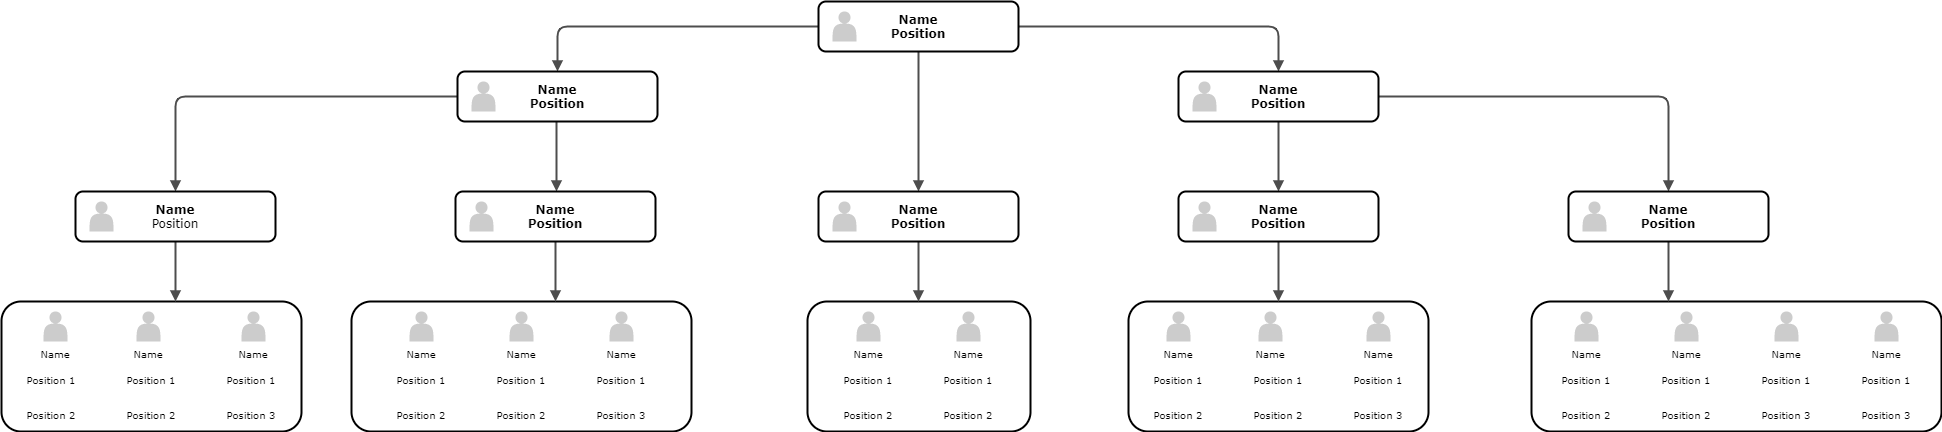

The diagram above was exported from draw.io. Its source (the exported page's mxGraphModel, read from the mxfile embedded in the PNG):
<mxGraphModel dx="1408" dy="699" grid="1" gridSize="10" guides="1" tooltips="1" connect="1" arrows="1" fold="1" page="1" pageScale="1" pageWidth="1100" pageHeight="850" background="#ffffff" math="0" shadow="0">
  <root>
    <mxCell id="0" />
    <mxCell id="1" parent="0" />
    <mxCell id="218ae93e1282097f-12" value="" style="whiteSpace=wrap;html=1;rounded=1;shadow=0;comic=0;strokeWidth=2;fontFamily=Verdana;align=center;fontSize=10;" parent="1" vertex="1">
      <mxGeometry x="70" y="440" width="300" height="130" as="geometry" />
    </mxCell>
    <mxCell id="218ae93e1282097f-13" value="Name" style="shape=actor;whiteSpace=wrap;html=1;rounded=0;shadow=0;comic=0;strokeWidth=1;fillColor=#CCCCCC;fontFamily=Verdana;align=center;strokeColor=none;labelPosition=center;verticalLabelPosition=bottom;verticalAlign=top;fontSize=10;" parent="1" vertex="1">
      <mxGeometry x="112" y="450" width="24" height="30" as="geometry" />
    </mxCell>
    <mxCell id="218ae93e1282097f-16" value="Name" style="shape=actor;whiteSpace=wrap;html=1;rounded=0;shadow=0;comic=0;strokeWidth=1;fillColor=#CCCCCC;fontFamily=Verdana;align=center;strokeColor=none;labelPosition=center;verticalLabelPosition=bottom;verticalAlign=top;fontSize=10;" parent="1" vertex="1">
      <mxGeometry x="205" y="450" width="24" height="30" as="geometry" />
    </mxCell>
    <mxCell id="218ae93e1282097f-17" value="Name" style="shape=actor;whiteSpace=wrap;html=1;rounded=0;shadow=0;comic=0;strokeWidth=1;fillColor=#CCCCCC;fontFamily=Verdana;align=center;strokeColor=none;labelPosition=center;verticalLabelPosition=bottom;verticalAlign=top;fontSize=10;" parent="1" vertex="1">
      <mxGeometry x="310" y="450" width="24" height="30" as="geometry" />
    </mxCell>
    <mxCell id="218ae93e1282097f-19" value="" style="whiteSpace=wrap;html=1;rounded=1;shadow=0;comic=0;strokeWidth=2;fontFamily=Verdana;align=center;fontSize=10;" parent="1" vertex="1">
      <mxGeometry x="420" y="440" width="340" height="130" as="geometry" />
    </mxCell>
    <mxCell id="218ae93e1282097f-21" value="Name" style="shape=actor;whiteSpace=wrap;html=1;rounded=0;shadow=0;comic=0;strokeWidth=1;fillColor=#CCCCCC;fontFamily=Verdana;align=center;strokeColor=none;labelPosition=center;verticalLabelPosition=bottom;verticalAlign=top;fontSize=10;" parent="1" vertex="1">
      <mxGeometry x="578" y="450" width="24" height="30" as="geometry" />
    </mxCell>
    <mxCell id="218ae93e1282097f-23" value="Name" style="shape=actor;whiteSpace=wrap;html=1;rounded=0;shadow=0;comic=0;strokeWidth=1;fillColor=#CCCCCC;fontFamily=Verdana;align=center;strokeColor=none;labelPosition=center;verticalLabelPosition=bottom;verticalAlign=top;fontSize=10;" parent="1" vertex="1">
      <mxGeometry x="678" y="450" width="24" height="30" as="geometry" />
    </mxCell>
    <mxCell id="218ae93e1282097f-24" value="" style="whiteSpace=wrap;html=1;rounded=1;shadow=0;comic=0;strokeWidth=2;fontFamily=Verdana;align=center;fontSize=10;" parent="1" vertex="1">
      <mxGeometry x="876" y="440" width="223" height="130" as="geometry" />
    </mxCell>
    <mxCell id="218ae93e1282097f-25" value="Name" style="shape=actor;whiteSpace=wrap;html=1;rounded=0;shadow=0;comic=0;strokeWidth=1;fillColor=#CCCCCC;fontFamily=Verdana;align=center;strokeColor=none;labelPosition=center;verticalLabelPosition=bottom;verticalAlign=top;fontSize=10;" parent="1" vertex="1">
      <mxGeometry x="925" y="450" width="24" height="30" as="geometry" />
    </mxCell>
    <mxCell id="218ae93e1282097f-27" value="Name" style="shape=actor;whiteSpace=wrap;html=1;rounded=0;shadow=0;comic=0;strokeWidth=1;fillColor=#CCCCCC;fontFamily=Verdana;align=center;strokeColor=none;labelPosition=center;verticalLabelPosition=bottom;verticalAlign=top;fontSize=10;" parent="1" vertex="1">
      <mxGeometry x="1025" y="450" width="24" height="30" as="geometry" />
    </mxCell>
    <mxCell id="218ae93e1282097f-29" value="" style="whiteSpace=wrap;html=1;rounded=1;shadow=0;comic=0;strokeWidth=2;fontFamily=Verdana;align=center;fontSize=10;" parent="1" vertex="1">
      <mxGeometry x="1197" y="440" width="300" height="130" as="geometry" />
    </mxCell>
    <mxCell id="218ae93e1282097f-34" value="" style="whiteSpace=wrap;html=1;rounded=1;shadow=0;comic=0;strokeWidth=2;fontFamily=Verdana;align=center;fontSize=10;" parent="1" vertex="1">
      <mxGeometry x="1600" y="440" width="410" height="130" as="geometry" />
    </mxCell>
    <mxCell id="218ae93e1282097f-35" value="Name" style="shape=actor;whiteSpace=wrap;html=1;rounded=0;shadow=0;comic=0;strokeWidth=1;fillColor=#CCCCCC;fontFamily=Verdana;align=center;strokeColor=none;labelPosition=center;verticalLabelPosition=bottom;verticalAlign=top;fontSize=10;" parent="1" vertex="1">
      <mxGeometry x="1643" y="450" width="24" height="30" as="geometry" />
    </mxCell>
    <mxCell id="218ae93e1282097f-37" value="Name" style="shape=actor;whiteSpace=wrap;html=1;rounded=0;shadow=0;comic=0;strokeWidth=1;fillColor=#CCCCCC;fontFamily=Verdana;align=center;strokeColor=none;labelPosition=center;verticalLabelPosition=bottom;verticalAlign=top;fontSize=10;" parent="1" vertex="1">
      <mxGeometry x="1743" y="450" width="24" height="30" as="geometry" />
    </mxCell>
    <mxCell id="218ae93e1282097f-38" value="Name" style="shape=actor;whiteSpace=wrap;html=1;rounded=0;shadow=0;comic=0;strokeWidth=1;fillColor=#CCCCCC;fontFamily=Verdana;align=center;strokeColor=none;labelPosition=center;verticalLabelPosition=bottom;verticalAlign=top;fontSize=10;" parent="1" vertex="1">
      <mxGeometry x="1843" y="450" width="24" height="30" as="geometry" />
    </mxCell>
    <mxCell id="218ae93e1282097f-39" value="Name" style="shape=actor;whiteSpace=wrap;html=1;rounded=0;shadow=0;comic=0;strokeWidth=1;fillColor=#CCCCCC;fontFamily=Verdana;align=center;strokeColor=none;labelPosition=center;verticalLabelPosition=bottom;verticalAlign=top;fontSize=10;" parent="1" vertex="1">
      <mxGeometry x="478" y="450" width="24" height="30" as="geometry" />
    </mxCell>
    <mxCell id="218ae93e1282097f-41" value="Name" style="shape=actor;whiteSpace=wrap;html=1;rounded=0;shadow=0;comic=0;strokeWidth=1;fillColor=#CCCCCC;fontFamily=Verdana;align=center;strokeColor=none;labelPosition=center;verticalLabelPosition=bottom;verticalAlign=top;fontSize=10;" parent="1" vertex="1">
      <mxGeometry x="1943" y="450" width="24" height="30" as="geometry" />
    </mxCell>
    <mxCell id="218ae93e1282097f-42" value="" style="edgeStyle=orthogonalEdgeStyle;rounded=1;html=1;labelBackgroundColor=none;endArrow=block;endFill=1;strokeColor=#4D4D4D;strokeWidth=2;fontFamily=Verdana;fontSize=12;fontStyle=1" parent="1" source="6257edae8c83ed4a-1" target="6257edae8c83ed4a-12" edge="1">
      <mxGeometry relative="1" as="geometry" />
    </mxCell>
    <mxCell id="218ae93e1282097f-43" value="" style="edgeStyle=orthogonalEdgeStyle;rounded=1;html=1;labelBackgroundColor=none;endArrow=block;endFill=1;strokeColor=#4D4D4D;strokeWidth=2;fontFamily=Verdana;fontSize=12;fontStyle=1" parent="1" source="6257edae8c83ed4a-1" target="6257edae8c83ed4a-9" edge="1">
      <mxGeometry relative="1" as="geometry" />
    </mxCell>
    <mxCell id="218ae93e1282097f-44" value="" style="edgeStyle=orthogonalEdgeStyle;rounded=1;html=1;labelBackgroundColor=none;endArrow=block;endFill=1;strokeColor=#4D4D4D;strokeWidth=2;fontFamily=Verdana;fontSize=12;fontStyle=1" parent="1" source="6257edae8c83ed4a-1" target="218ae93e1282097f-2" edge="1">
      <mxGeometry relative="1" as="geometry" />
    </mxCell>
    <mxCell id="218ae93e1282097f-45" value="" style="edgeStyle=elbowEdgeStyle;rounded=1;html=1;labelBackgroundColor=none;endArrow=block;endFill=1;strokeColor=#4D4D4D;strokeWidth=2;fontFamily=Verdana;fontSize=12;fontStyle=1" parent="1" source="6257edae8c83ed4a-9" target="6257edae8c83ed4a-21" edge="1">
      <mxGeometry relative="1" as="geometry" />
    </mxCell>
    <mxCell id="218ae93e1282097f-46" value="" style="edgeStyle=orthogonalEdgeStyle;rounded=1;html=1;labelBackgroundColor=none;endArrow=block;endFill=1;strokeColor=#4D4D4D;strokeWidth=2;fontFamily=Verdana;fontSize=12;fontStyle=1" parent="1" source="6257edae8c83ed4a-9" target="218ae93e1282097f-8" edge="1">
      <mxGeometry relative="1" as="geometry" />
    </mxCell>
    <mxCell id="218ae93e1282097f-47" value="" style="edgeStyle=orthogonalEdgeStyle;rounded=1;html=1;labelBackgroundColor=none;endArrow=block;endFill=1;strokeColor=#4D4D4D;strokeWidth=2;fontFamily=Verdana;fontSize=12;fontStyle=1" parent="1" source="218ae93e1282097f-2" target="218ae93e1282097f-5" edge="1">
      <mxGeometry relative="1" as="geometry" />
    </mxCell>
    <mxCell id="218ae93e1282097f-48" value="" style="edgeStyle=orthogonalEdgeStyle;rounded=1;html=1;labelBackgroundColor=none;endArrow=block;endFill=1;strokeColor=#4D4D4D;strokeWidth=2;fontFamily=Verdana;fontSize=12;fontStyle=1" parent="1" source="218ae93e1282097f-2" target="6257edae8c83ed4a-24" edge="1">
      <mxGeometry relative="1" as="geometry" />
    </mxCell>
    <mxCell id="218ae93e1282097f-49" value="" style="edgeStyle=elbowEdgeStyle;rounded=1;html=1;labelBackgroundColor=none;endArrow=block;endFill=1;strokeColor=#4D4D4D;strokeWidth=2;fontFamily=Verdana;fontSize=10;" parent="1" source="218ae93e1282097f-5" target="218ae93e1282097f-34" edge="1">
      <mxGeometry relative="1" as="geometry" />
    </mxCell>
    <mxCell id="218ae93e1282097f-50" value="" style="edgeStyle=orthogonalEdgeStyle;rounded=1;html=1;labelBackgroundColor=none;endArrow=block;endFill=1;strokeColor=#4D4D4D;strokeWidth=2;fontFamily=Verdana;fontSize=10;" parent="1" source="6257edae8c83ed4a-24" target="218ae93e1282097f-29" edge="1">
      <mxGeometry relative="1" as="geometry" />
    </mxCell>
    <mxCell id="218ae93e1282097f-51" value="" style="edgeStyle=elbowEdgeStyle;rounded=1;html=1;labelBackgroundColor=none;endArrow=block;endFill=1;strokeColor=#4D4D4D;strokeWidth=2;fontFamily=Verdana;fontSize=10;" parent="1" source="6257edae8c83ed4a-12" target="218ae93e1282097f-24" edge="1">
      <mxGeometry relative="1" as="geometry" />
    </mxCell>
    <mxCell id="218ae93e1282097f-52" value="" style="edgeStyle=elbowEdgeStyle;rounded=1;html=1;labelBackgroundColor=none;endArrow=block;endFill=1;strokeColor=#4D4D4D;strokeWidth=2;fontFamily=Verdana;fontSize=10;" parent="1" source="6257edae8c83ed4a-21" target="218ae93e1282097f-19" edge="1">
      <mxGeometry relative="1" as="geometry" />
    </mxCell>
    <mxCell id="218ae93e1282097f-53" value="" style="edgeStyle=elbowEdgeStyle;rounded=1;html=1;labelBackgroundColor=none;endArrow=block;endFill=1;strokeColor=#4D4D4D;strokeWidth=2;fontFamily=Verdana;fontSize=10;" parent="1" source="218ae93e1282097f-8" target="218ae93e1282097f-12" edge="1">
      <mxGeometry relative="1" as="geometry" />
    </mxCell>
    <mxCell id="218ae93e1282097f-55" value="Position 1" style="text;html=1;strokeColor=none;fillColor=none;align=center;verticalAlign=middle;whiteSpace=wrap;rounded=1;shadow=0;comic=0;fontFamily=Verdana;fontSize=10;" parent="1" vertex="1">
      <mxGeometry x="75" y="505" width="90" height="25" as="geometry" />
    </mxCell>
    <mxCell id="218ae93e1282097f-56" value="Position 1" style="text;html=1;strokeColor=none;fillColor=none;align=center;verticalAlign=middle;whiteSpace=wrap;rounded=1;shadow=0;comic=0;fontFamily=Verdana;fontSize=10;" parent="1" vertex="1">
      <mxGeometry x="175" y="505" width="90" height="25" as="geometry" />
    </mxCell>
    <mxCell id="218ae93e1282097f-57" value="Position 1" style="text;html=1;strokeColor=none;fillColor=none;align=center;verticalAlign=middle;whiteSpace=wrap;rounded=1;shadow=0;comic=0;fontFamily=Verdana;fontSize=10;" parent="1" vertex="1">
      <mxGeometry x="275" y="505" width="90" height="25" as="geometry" />
    </mxCell>
    <mxCell id="218ae93e1282097f-58" value="Position 2" style="text;html=1;strokeColor=none;fillColor=none;align=center;verticalAlign=middle;whiteSpace=wrap;rounded=1;shadow=0;comic=0;fontFamily=Verdana;fontSize=10;" parent="1" vertex="1">
      <mxGeometry x="75" y="540" width="90" height="25" as="geometry" />
    </mxCell>
    <mxCell id="218ae93e1282097f-59" value="Position 2" style="text;html=1;strokeColor=none;fillColor=none;align=center;verticalAlign=middle;whiteSpace=wrap;rounded=1;shadow=0;comic=0;fontFamily=Verdana;fontSize=10;" parent="1" vertex="1">
      <mxGeometry x="175" y="540" width="90" height="25" as="geometry" />
    </mxCell>
    <mxCell id="218ae93e1282097f-60" value="Position 3" style="text;html=1;strokeColor=none;fillColor=none;align=center;verticalAlign=middle;whiteSpace=wrap;rounded=1;shadow=0;comic=0;fontFamily=Verdana;fontSize=10;" parent="1" vertex="1">
      <mxGeometry x="275" y="540" width="90" height="25" as="geometry" />
    </mxCell>
    <mxCell id="218ae93e1282097f-61" value="Position 1" style="text;html=1;strokeColor=none;fillColor=none;align=center;verticalAlign=middle;whiteSpace=wrap;rounded=1;shadow=0;comic=0;fontFamily=Verdana;fontSize=10;" parent="1" vertex="1">
      <mxGeometry x="445" y="505" width="90" height="25" as="geometry" />
    </mxCell>
    <mxCell id="218ae93e1282097f-62" value="Position 1" style="text;html=1;strokeColor=none;fillColor=none;align=center;verticalAlign=middle;whiteSpace=wrap;rounded=1;shadow=0;comic=0;fontFamily=Verdana;fontSize=10;" parent="1" vertex="1">
      <mxGeometry x="545" y="505" width="90" height="25" as="geometry" />
    </mxCell>
    <mxCell id="218ae93e1282097f-63" value="Position 1" style="text;html=1;strokeColor=none;fillColor=none;align=center;verticalAlign=middle;whiteSpace=wrap;rounded=1;shadow=0;comic=0;fontFamily=Verdana;fontSize=10;" parent="1" vertex="1">
      <mxGeometry x="645" y="505" width="90" height="25" as="geometry" />
    </mxCell>
    <mxCell id="218ae93e1282097f-64" value="Position 2" style="text;html=1;strokeColor=none;fillColor=none;align=center;verticalAlign=middle;whiteSpace=wrap;rounded=1;shadow=0;comic=0;fontFamily=Verdana;fontSize=10;" parent="1" vertex="1">
      <mxGeometry x="445" y="540" width="90" height="25" as="geometry" />
    </mxCell>
    <mxCell id="218ae93e1282097f-65" value="Position 2" style="text;html=1;strokeColor=none;fillColor=none;align=center;verticalAlign=middle;whiteSpace=wrap;rounded=1;shadow=0;comic=0;fontFamily=Verdana;fontSize=10;" parent="1" vertex="1">
      <mxGeometry x="545" y="540" width="90" height="25" as="geometry" />
    </mxCell>
    <mxCell id="218ae93e1282097f-66" value="Position 3" style="text;html=1;strokeColor=none;fillColor=none;align=center;verticalAlign=middle;whiteSpace=wrap;rounded=1;shadow=0;comic=0;fontFamily=Verdana;fontSize=10;" parent="1" vertex="1">
      <mxGeometry x="645" y="540" width="90" height="25" as="geometry" />
    </mxCell>
    <mxCell id="218ae93e1282097f-67" value="Position 1" style="text;html=1;strokeColor=none;fillColor=none;align=center;verticalAlign=middle;whiteSpace=wrap;rounded=1;shadow=0;comic=0;fontFamily=Verdana;fontSize=10;" parent="1" vertex="1">
      <mxGeometry x="892" y="505" width="90" height="25" as="geometry" />
    </mxCell>
    <mxCell id="218ae93e1282097f-68" value="Position 1" style="text;html=1;strokeColor=none;fillColor=none;align=center;verticalAlign=middle;whiteSpace=wrap;rounded=1;shadow=0;comic=0;fontFamily=Verdana;fontSize=10;" parent="1" vertex="1">
      <mxGeometry x="992" y="505" width="90" height="25" as="geometry" />
    </mxCell>
    <mxCell id="218ae93e1282097f-69" value="Position 2" style="text;html=1;strokeColor=none;fillColor=none;align=center;verticalAlign=middle;whiteSpace=wrap;rounded=1;shadow=0;comic=0;fontFamily=Verdana;fontSize=10;" parent="1" vertex="1">
      <mxGeometry x="892" y="540" width="90" height="25" as="geometry" />
    </mxCell>
    <mxCell id="218ae93e1282097f-70" value="Position 2" style="text;html=1;strokeColor=none;fillColor=none;align=center;verticalAlign=middle;whiteSpace=wrap;rounded=1;shadow=0;comic=0;fontFamily=Verdana;fontSize=10;" parent="1" vertex="1">
      <mxGeometry x="992" y="540" width="90" height="25" as="geometry" />
    </mxCell>
    <mxCell id="218ae93e1282097f-71" value="Name" style="shape=actor;whiteSpace=wrap;html=1;rounded=0;shadow=0;comic=0;strokeWidth=1;fillColor=#CCCCCC;fontFamily=Verdana;align=center;strokeColor=none;labelPosition=center;verticalLabelPosition=bottom;verticalAlign=top;fontSize=10;" parent="1" vertex="1">
      <mxGeometry x="1327" y="450" width="24" height="30" as="geometry" />
    </mxCell>
    <mxCell id="218ae93e1282097f-72" value="Name" style="shape=actor;whiteSpace=wrap;html=1;rounded=0;shadow=0;comic=0;strokeWidth=1;fillColor=#CCCCCC;fontFamily=Verdana;align=center;strokeColor=none;labelPosition=center;verticalLabelPosition=bottom;verticalAlign=top;fontSize=10;" parent="1" vertex="1">
      <mxGeometry x="1435" y="450" width="24" height="30" as="geometry" />
    </mxCell>
    <mxCell id="218ae93e1282097f-73" value="Name" style="shape=actor;whiteSpace=wrap;html=1;rounded=0;shadow=0;comic=0;strokeWidth=1;fillColor=#CCCCCC;fontFamily=Verdana;align=center;strokeColor=none;labelPosition=center;verticalLabelPosition=bottom;verticalAlign=top;fontSize=10;" parent="1" vertex="1">
      <mxGeometry x="1235" y="450" width="24" height="30" as="geometry" />
    </mxCell>
    <mxCell id="218ae93e1282097f-74" value="Position 1" style="text;html=1;strokeColor=none;fillColor=none;align=center;verticalAlign=middle;whiteSpace=wrap;rounded=1;shadow=0;comic=0;fontFamily=Verdana;fontSize=10;" parent="1" vertex="1">
      <mxGeometry x="1202" y="505" width="90" height="25" as="geometry" />
    </mxCell>
    <mxCell id="218ae93e1282097f-75" value="Position 1" style="text;html=1;strokeColor=none;fillColor=none;align=center;verticalAlign=middle;whiteSpace=wrap;rounded=1;shadow=0;comic=0;fontFamily=Verdana;fontSize=10;" parent="1" vertex="1">
      <mxGeometry x="1302" y="505" width="90" height="25" as="geometry" />
    </mxCell>
    <mxCell id="218ae93e1282097f-76" value="Position 1" style="text;html=1;strokeColor=none;fillColor=none;align=center;verticalAlign=middle;whiteSpace=wrap;rounded=1;shadow=0;comic=0;fontFamily=Verdana;fontSize=10;" parent="1" vertex="1">
      <mxGeometry x="1402" y="505" width="90" height="25" as="geometry" />
    </mxCell>
    <mxCell id="218ae93e1282097f-77" value="Position 2" style="text;html=1;strokeColor=none;fillColor=none;align=center;verticalAlign=middle;whiteSpace=wrap;rounded=1;shadow=0;comic=0;fontFamily=Verdana;fontSize=10;" parent="1" vertex="1">
      <mxGeometry x="1202" y="540" width="90" height="25" as="geometry" />
    </mxCell>
    <mxCell id="218ae93e1282097f-78" value="Position 2" style="text;html=1;strokeColor=none;fillColor=none;align=center;verticalAlign=middle;whiteSpace=wrap;rounded=1;shadow=0;comic=0;fontFamily=Verdana;fontSize=10;" parent="1" vertex="1">
      <mxGeometry x="1302" y="540" width="90" height="25" as="geometry" />
    </mxCell>
    <mxCell id="218ae93e1282097f-79" value="Position 3" style="text;html=1;strokeColor=none;fillColor=none;align=center;verticalAlign=middle;whiteSpace=wrap;rounded=1;shadow=0;comic=0;fontFamily=Verdana;fontSize=10;" parent="1" vertex="1">
      <mxGeometry x="1402" y="540" width="90" height="25" as="geometry" />
    </mxCell>
    <mxCell id="218ae93e1282097f-80" value="Position 1" style="text;html=1;strokeColor=none;fillColor=none;align=center;verticalAlign=middle;whiteSpace=wrap;rounded=1;shadow=0;comic=0;fontFamily=Verdana;fontSize=10;" parent="1" vertex="1">
      <mxGeometry x="1610" y="505" width="90" height="25" as="geometry" />
    </mxCell>
    <mxCell id="218ae93e1282097f-81" value="Position 1" style="text;html=1;strokeColor=none;fillColor=none;align=center;verticalAlign=middle;whiteSpace=wrap;rounded=1;shadow=0;comic=0;fontFamily=Verdana;fontSize=10;" parent="1" vertex="1">
      <mxGeometry x="1710" y="505" width="90" height="25" as="geometry" />
    </mxCell>
    <mxCell id="218ae93e1282097f-82" value="Position 1" style="text;html=1;strokeColor=none;fillColor=none;align=center;verticalAlign=middle;whiteSpace=wrap;rounded=1;shadow=0;comic=0;fontFamily=Verdana;fontSize=10;" parent="1" vertex="1">
      <mxGeometry x="1810" y="505" width="90" height="25" as="geometry" />
    </mxCell>
    <mxCell id="218ae93e1282097f-83" value="Position 2" style="text;html=1;strokeColor=none;fillColor=none;align=center;verticalAlign=middle;whiteSpace=wrap;rounded=1;shadow=0;comic=0;fontFamily=Verdana;fontSize=10;" parent="1" vertex="1">
      <mxGeometry x="1610" y="540" width="90" height="25" as="geometry" />
    </mxCell>
    <mxCell id="218ae93e1282097f-84" value="Position 2" style="text;html=1;strokeColor=none;fillColor=none;align=center;verticalAlign=middle;whiteSpace=wrap;rounded=1;shadow=0;comic=0;fontFamily=Verdana;fontSize=10;" parent="1" vertex="1">
      <mxGeometry x="1710" y="540" width="90" height="25" as="geometry" />
    </mxCell>
    <mxCell id="218ae93e1282097f-85" value="Position 3" style="text;html=1;strokeColor=none;fillColor=none;align=center;verticalAlign=middle;whiteSpace=wrap;rounded=1;shadow=0;comic=0;fontFamily=Verdana;fontSize=10;" parent="1" vertex="1">
      <mxGeometry x="1810" y="540" width="90" height="25" as="geometry" />
    </mxCell>
    <mxCell id="218ae93e1282097f-86" value="Position 1" style="text;html=1;strokeColor=none;fillColor=none;align=center;verticalAlign=middle;whiteSpace=wrap;rounded=1;shadow=0;comic=0;fontFamily=Verdana;fontSize=10;" parent="1" vertex="1">
      <mxGeometry x="1910" y="505" width="90" height="25" as="geometry" />
    </mxCell>
    <mxCell id="218ae93e1282097f-87" value="Position 3" style="text;html=1;strokeColor=none;fillColor=none;align=center;verticalAlign=middle;whiteSpace=wrap;rounded=1;shadow=0;comic=0;fontFamily=Verdana;fontSize=10;" parent="1" vertex="1">
      <mxGeometry x="1910" y="540" width="90" height="25" as="geometry" />
    </mxCell>
    <mxCell id="218ae93e1282097f-8" value="&lt;span&gt;Name&lt;/span&gt;&lt;div&gt;&lt;span style=&quot;font-weight: normal&quot;&gt;Position&lt;/span&gt;&lt;/div&gt;" style="whiteSpace=wrap;html=1;rounded=1;shadow=0;comic=0;strokeWidth=2;fontFamily=Verdana;align=center;fontSize=12;fontStyle=1" parent="1" vertex="1">
      <mxGeometry x="144" y="330" width="200" height="50" as="geometry" />
    </mxCell>
    <mxCell id="218ae93e1282097f-9" value="" style="shape=actor;whiteSpace=wrap;html=1;rounded=0;shadow=0;comic=0;strokeWidth=1;fillColor=#CCCCCC;fontFamily=Verdana;align=center;strokeColor=none;fontSize=12;fontStyle=1" parent="1" vertex="1">
      <mxGeometry x="158" y="340" width="24" height="30" as="geometry" />
    </mxCell>
    <mxCell id="6257edae8c83ed4a-9" value="Name&lt;div&gt;&lt;span&gt;Position&lt;/span&gt;&lt;/div&gt;" style="whiteSpace=wrap;html=1;rounded=1;shadow=0;comic=0;strokeWidth=2;fontFamily=Verdana;align=center;fontSize=12;fontStyle=1" parent="1" vertex="1">
      <mxGeometry x="526" y="210" width="200" height="50" as="geometry" />
    </mxCell>
    <mxCell id="6257edae8c83ed4a-10" value="" style="shape=actor;whiteSpace=wrap;html=1;rounded=0;shadow=0;comic=0;strokeWidth=1;fillColor=#CCCCCC;fontFamily=Verdana;align=center;strokeColor=none;fontSize=12;fontStyle=1" parent="1" vertex="1">
      <mxGeometry x="540" y="220" width="24" height="30" as="geometry" />
    </mxCell>
    <mxCell id="6257edae8c83ed4a-21" value="Name&lt;div&gt;&lt;span&gt;Position&lt;/span&gt;&lt;/div&gt;" style="whiteSpace=wrap;html=1;rounded=1;shadow=0;comic=0;strokeWidth=2;fontFamily=Verdana;align=center;fontSize=12;fontStyle=1" parent="1" vertex="1">
      <mxGeometry x="524" y="330" width="200" height="50" as="geometry" />
    </mxCell>
    <mxCell id="6257edae8c83ed4a-22" value="" style="shape=actor;whiteSpace=wrap;html=1;rounded=0;shadow=0;comic=0;strokeWidth=1;fillColor=#CCCCCC;fontFamily=Verdana;align=center;strokeColor=none;fontSize=12;fontStyle=1" parent="1" vertex="1">
      <mxGeometry x="538" y="340" width="24" height="30" as="geometry" />
    </mxCell>
    <mxCell id="6257edae8c83ed4a-12" value="Name&lt;div&gt;&lt;span&gt;Position&lt;/span&gt;&lt;/div&gt;" style="whiteSpace=wrap;html=1;rounded=1;shadow=0;comic=0;strokeWidth=2;fontFamily=Verdana;align=center;fontSize=12;fontStyle=1" parent="1" vertex="1">
      <mxGeometry x="887" y="330" width="200" height="50" as="geometry" />
    </mxCell>
    <mxCell id="6257edae8c83ed4a-13" value="" style="shape=actor;whiteSpace=wrap;html=1;rounded=0;shadow=0;comic=0;strokeWidth=1;fillColor=#CCCCCC;fontFamily=Verdana;align=center;strokeColor=none;fontSize=12;fontStyle=1" parent="1" vertex="1">
      <mxGeometry x="901" y="340" width="24" height="30" as="geometry" />
    </mxCell>
    <mxCell id="6257edae8c83ed4a-1" value="Name&lt;div&gt;&lt;span&gt;Position&lt;/span&gt;&lt;/div&gt;" style="whiteSpace=wrap;html=1;rounded=1;shadow=0;comic=0;strokeWidth=2;fontFamily=Verdana;align=center;fontSize=12;fontStyle=1" parent="1" vertex="1">
      <mxGeometry x="887" y="140" width="200" height="50" as="geometry" />
    </mxCell>
    <mxCell id="6257edae8c83ed4a-2" value="" style="shape=actor;whiteSpace=wrap;html=1;rounded=0;shadow=0;comic=0;strokeWidth=1;fillColor=#CCCCCC;fontFamily=Verdana;align=center;strokeColor=none;fontSize=12;fontStyle=1" parent="1" vertex="1">
      <mxGeometry x="901" y="150" width="24" height="30" as="geometry" />
    </mxCell>
    <mxCell id="218ae93e1282097f-2" value="Name&lt;div&gt;&lt;span&gt;Position&lt;/span&gt;&lt;/div&gt;" style="whiteSpace=wrap;html=1;rounded=1;shadow=0;comic=0;strokeWidth=2;fontFamily=Verdana;align=center;fontSize=12;fontStyle=1" parent="1" vertex="1">
      <mxGeometry x="1247" y="210" width="200" height="50" as="geometry" />
    </mxCell>
    <mxCell id="218ae93e1282097f-3" value="" style="shape=actor;whiteSpace=wrap;html=1;rounded=0;shadow=0;comic=0;strokeWidth=1;fillColor=#CCCCCC;fontFamily=Verdana;align=center;strokeColor=none;fontSize=12;fontStyle=1" parent="1" vertex="1">
      <mxGeometry x="1261" y="220" width="24" height="30" as="geometry" />
    </mxCell>
    <mxCell id="6257edae8c83ed4a-24" value="Name&lt;div&gt;&lt;span&gt;Position&lt;/span&gt;&lt;/div&gt;" style="whiteSpace=wrap;html=1;rounded=1;shadow=0;comic=0;strokeWidth=2;fontFamily=Verdana;align=center;fontSize=12;fontStyle=1" parent="1" vertex="1">
      <mxGeometry x="1247" y="330" width="200" height="50" as="geometry" />
    </mxCell>
    <mxCell id="6257edae8c83ed4a-25" value="" style="shape=actor;whiteSpace=wrap;html=1;rounded=0;shadow=0;comic=0;strokeWidth=1;fillColor=#CCCCCC;fontFamily=Verdana;align=center;strokeColor=none;fontSize=12;fontStyle=1" parent="1" vertex="1">
      <mxGeometry x="1261" y="340" width="24" height="30" as="geometry" />
    </mxCell>
    <mxCell id="218ae93e1282097f-5" value="Name&lt;div&gt;&lt;span&gt;Position&lt;/span&gt;&lt;/div&gt;" style="whiteSpace=wrap;html=1;rounded=1;shadow=0;comic=0;strokeWidth=2;fontFamily=Verdana;align=center;fontSize=12;fontStyle=1" parent="1" vertex="1">
      <mxGeometry x="1637" y="330" width="200" height="50" as="geometry" />
    </mxCell>
    <mxCell id="218ae93e1282097f-6" value="" style="shape=actor;whiteSpace=wrap;html=1;rounded=0;shadow=0;comic=0;strokeWidth=1;fillColor=#CCCCCC;fontFamily=Verdana;align=center;strokeColor=none;fontSize=12;fontStyle=1" parent="1" vertex="1">
      <mxGeometry x="1651" y="340" width="24" height="30" as="geometry" />
    </mxCell>
  </root>
</mxGraphModel>